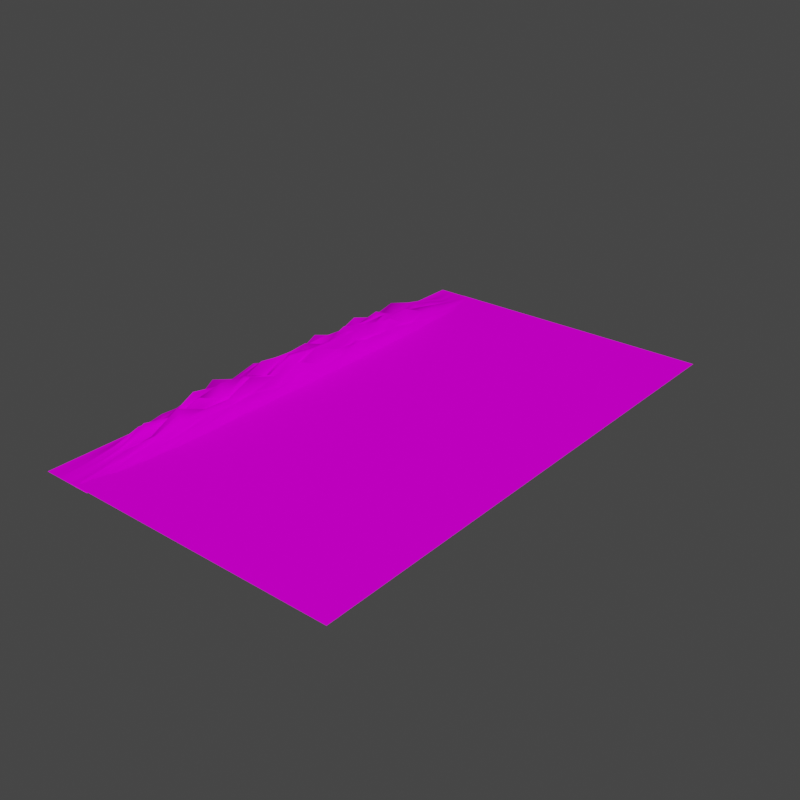 # Source: Terrain_Background.blend  (saved by Blender 2.93.21; exported with 4.5.12 LTS)
import bpy
from mathutils import Matrix  # noqa: F401  (used for matrix-valued properties, if any)

bpy.ops.wm.read_factory_settings(use_empty=True)
scene = bpy.context.scene
scene.name = 'Scene'

# ---- collections
col_collection = bpy.data.collections.new('Collection'); scene.collection.children.link(col_collection)

# ---- images (referenced by path relative to the original .blend; pixels are not part of the script)
import os
ASSET_DIR = os.environ.get("B2B_ASSET_DIR", "")  # directory of the original .blend (textures are referenced by path, not embedded)
HERE = os.path.dirname(os.path.abspath(__file__))  # packed textures are extracted next to this script under _unpacked/

def load_image(name, relpath, width, height, colorspace="sRGB"):
    """Load a texture the original file referenced (path relative to the .blend, or extracted next to this script)."""
    p = next((c for c in (os.path.join(HERE, relpath), os.path.join(ASSET_DIR, relpath)) if relpath and os.path.exists(c)), "")
    if p:
        img = bpy.data.images.load(p, check_existing=True)
        img.name = name
    else:  # same state as the original file: an image datablock whose file is absent (Cycles renders it pink)
        img = bpy.data.images.new(name, width, height)
        img.source = "FILE"
        img.filepath = "//" + (relpath or name)
    img.colorspace_settings.name = colorspace
    return img
img_landscape_png = load_image('Landscape.png', 'UV/Textures/Landscape.png', 1024, 1024, 'sRGB')

# ---- materials (node trees are filled in below, after node groups)
mat_texture = bpy.data.materials.new('Texture')
mat_texture.use_transparent_shadow = False

# ---- material node trees
mat_texture.use_nodes = True; mat_texture.node_tree.nodes.clear()
_N = mat_texture.node_tree.nodes; _L = mat_texture.node_tree.links
n0 = _N.new('ShaderNodeBsdfPrincipled'); n0.name = 'Principled BSDF'; n0.location = (10, 300)
n0.distribution = 'GGX'
n0.subsurface_method = 'BURLEY'
n0.inputs[2].default_value = 1.0
n0.inputs[3].default_value = 1.45
n0.inputs[13].default_value = 0.0
n0.inputs[27].default_value = (0.0, 0.0, 0.0, 1.0)
n0.inputs[28].default_value = 1.0
n1 = _N.new('ShaderNodeOutputMaterial'); n1.name = 'Material Output'; n1.location = (300, 300)
n2 = _N.new('ShaderNodeTexImage'); n2.name = 'Image Texture'; n2.location = (-326, 247)
n2.image = img_landscape_png
_L.new(n0.outputs[0], n1.inputs[0])
_L.new(n2.outputs[0], n0.inputs[0])
n1.is_active_output = True

# ---- world
world_world = bpy.data.worlds.new('World'); scene.world = world_world
world_world.use_nodes = True; world_world.node_tree.nodes.clear()
_N = world_world.node_tree.nodes; _L = world_world.node_tree.links
n0 = _N.new('ShaderNodeOutputWorld'); n0.name = 'World Output'; n0.location = (300, 300)
n1 = _N.new('ShaderNodeBackground'); n1.name = 'Background'; n1.location = (10, 300)
n1.inputs[0].default_value = (0.05088, 0.05088, 0.05088, 1.0)
_L.new(n1.outputs[0], n0.inputs[0])
n0.is_active_output = True
world_world.color = (0.05088, 0.05088, 0.05088)
world_world.use_sun_shadow = False
world_world.sun_shadow_jitter_overblur = 0.0

# ---- meshes
me_terrain = bpy.data.meshes.new('Terrain')
me_terrain.from_pydata([(0.1591, -9.977, -0.2675), (10.84, -9.977, -0.2675), (0.1591, 9.977, -0.2675), (10.84, 9.977, -0.2675), (-1.0, -10.0, -0.2878), (-1.0, -8.947, -0.2878), (-1.0, -7.895, -0.2878), (-1.0, -6.842, -0.2878), (-1.0, -5.789, -0.2878), (-1.0, -4.737, -0.2878), (-1.0, -3.684, -0.2878), (-1.0, -2.632, -0.2878), (-1.0, -1.579, -0.2878), (-1.0, -0.5263, -0.2878), (-1.0, 0.5263, -0.2878), (-1.0, 1.579, -0.2878), (-1.0, 2.632, -0.2878), (-1.0, 3.684, -0.2878), (-1.0, 4.737, -0.2878), (-1.0, 5.789, -0.2878), (-1.0, 6.842, -0.2878), (-1.0, 7.895, -0.2878), (-1.0, 8.947, -0.2878), (-1.0, 10.0, -0.2878), (-0.8947, -10.0, -0.2878), (-0.8947, -8.947, -0.2878), (-0.8947, -7.895, -0.2878), (-0.8947, -6.842, -0.2771), (-0.8947, -5.789, -0.2492), (-0.8947, -4.737, -0.2132), (-0.8947, -3.684, -0.2608), (-0.8947, -2.632, -0.2364), (-0.8947, -1.579, -0.2062), (-0.8947, -0.5263, -0.2001), (-0.8947, 0.5263, -0.202), (-0.8947, 1.579, -0.2542), (-0.8947, 2.632, -0.2342), (-0.8947, 3.684, -0.2554), (-0.8947, 4.737, -0.2227), (-0.8947, 5.789, -0.2454), (-0.8947, 6.842, -0.2828), (-0.8947, 7.895, -0.2878), (-0.8947, 8.947, -0.2878), (-0.8947, 10.0, -0.2878), (-0.7895, -10.0, -0.2878), (-0.7895, -8.947, -0.2878), (-0.7895, -7.895, -0.2665), (-0.7895, -6.842, -0.2032), (-0.7895, -5.789, -0.04269), (-0.7895, -4.737, -0.1236), (-0.7895, -3.684, -0.1461), (-0.7895, -2.632, 0.007446), (-0.7895, -1.579, -0.09374), (-0.7895, -0.5263, -0.06374), (-0.7895, 0.5263, -0.02425), (-0.7895, 1.579, -0.07659), (-0.7895, 2.632, -0.08808), (-0.7895, 3.684, -0.1876), (-0.7895, 4.737, -0.137), (-0.7895, 5.789, -0.1625), (-0.7895, 6.842, -0.1892), (-0.7895, 7.895, -0.275), (-0.7895, 8.947, -0.2878), (-0.7895, 10.0, -0.2878), (-0.6842, -10.0, -0.2878), (-0.6842, -8.947, -0.2846), (-0.6842, -7.895, -0.2001), (-0.6842, -6.842, -0.1711), (-0.6842, -5.789, -0.07055), (-0.6842, -4.737, 0.04809), (-0.6842, -3.684, -0.029), (-0.6842, -2.632, 0.1594), (-0.6842, -1.579, 0.1895), (-0.6842, -0.5263, 0.06994), (-0.6842, 0.5263, 0.06951), (-0.6842, 1.579, 0.1384), (-0.6842, 2.632, -0.07601), (-0.6842, 3.684, 0.2111), (-0.6842, 4.737, 0.008339), (-0.6842, 5.789, -0.02102), (-0.6842, 6.842, -0.06255), (-0.6842, 7.895, -0.2295), (-0.6842, 8.947, -0.2807), (-0.6842, 10.0, -0.2878), (-0.5789, -10.0, -0.2878), (-0.5789, -8.947, -0.2661), (-0.5789, -7.895, -0.1592), (-0.5789, -6.842, -0.02147), (-0.5789, -5.789, 0.1616), (-0.5789, -4.737, 0.06391), (-0.5789, -3.684, 0.06464), (-0.5789, -2.632, 0.2713), (-0.5789, -1.579, 0.5055), (-0.5789, -0.5263, 0.1868), (-0.5789, 0.5263, 0.0565), (-0.5789, 1.579, 0.5416), (-0.5789, 2.632, 0.1724), (-0.5789, 3.684, 0.2403), (-0.5789, 4.737, 0.06083), (-0.5789, 5.789, 0.2434), (-0.5789, 6.842, -0.05513), (-0.5789, 7.895, -0.1155), (-0.5789, 8.947, -0.2657), (-0.5789, 10.0, -0.2878), (-0.4737, -10.0, -0.2878), (-0.4737, -8.947, -0.2522), (-0.4737, -7.895, -0.1444), (-0.4737, -6.842, 0.1598), (-0.4737, -5.789, 0.05843), (-0.4737, -4.737, 0.04043), (-0.4737, -3.684, 0.4824), (-0.4737, -2.632, 0.2406), (-0.4737, -1.579, 0.4552), (-0.4737, -0.5263, 0.2879), (-0.4737, 0.5263, 0.3398), (-0.4737, 1.579, 0.1868), (-0.4737, 2.632, 0.21), (-0.4737, 3.684, 0.5928), (-0.4737, 4.737, 0.2613), (-0.4737, 5.789, -0.02649), (-0.4737, 6.842, 0.08416), (-0.4737, 7.895, -0.06016), (-0.4737, 8.947, -0.2482), (-0.4737, 10.0, -0.2878), (-0.3684, -10.0, -0.2878), (-0.3684, -8.947, -0.2173), (-0.3684, -7.895, -0.07655), (-0.3684, -6.842, 0.0699), (-0.3684, -5.789, 0.1588), (-0.3684, -4.737, 0.008887), (-0.3684, -3.684, 0.7122), (-0.3684, -2.632, 0.3425), (-0.3684, -1.579, 0.1025), (-0.3684, -0.5263, 0.4745), (-0.3684, 0.5263, 0.4232), (-0.3684, 1.579, 0.4035), (-0.3684, 2.632, 0.2149), (-0.3684, 3.684, 0.03073), (-0.3684, 4.737, 0.01409), (-0.3684, 5.789, 0.5751), (-0.3684, 6.842, 0.2659), (-0.3684, 7.895, 0.04173), (-0.3684, 8.947, -0.2597), (-0.3684, 10.0, -0.2878), (-0.2632, -10.0, -0.2878), (-0.2632, -8.947, -0.226), (-0.2632, -7.895, -0.1542), (-0.2632, -6.842, -0.05625), (-0.2632, -5.789, 0.06904), (-0.2632, -4.737, 0.4856), (-0.2632, -3.684, 0.4744), (-0.2632, -2.632, 0.1278), (-0.2632, -1.579, 0.6129), (-0.2632, -0.5263, 0.3019), (-0.2632, 0.5263, 0.2552), (-0.2632, 1.579, 0.5188), (-0.2632, 2.632, 0.4561), (-0.2632, 3.684, 0.3836), (-0.2632, 4.737, 0.5709), (-0.2632, 5.789, 0.1078), (-0.2632, 6.842, -0.1147), (-0.2632, 7.895, -0.1008), (-0.2632, 8.947, -0.2424), (-0.2632, 10.0, -0.2878), (-0.1579, -10.0, -0.2878), (-0.1579, -8.947, -0.2122), (-0.1579, -7.895, -0.07043), (-0.1579, -6.842, 0.3918), (-0.1579, -5.789, 0.1806), (-0.1579, -4.737, 0.7122), (-0.1579, -3.684, 0.4404), (-0.1579, -2.632, 0.2997), (-0.1579, -1.579, 0.7122), (-0.1579, -0.5263, 0.1093), (-0.1579, 0.5263, 0.4457), (-0.1579, 1.579, 0.04599), (-0.1579, 2.632, 0.458), (-0.1579, 3.684, 0.457), (-0.1579, 4.737, 0.4114), (-0.1579, 5.789, 0.1348), (-0.1579, 6.842, 0.1305), (-0.1579, 7.895, -0.1005), (-0.1579, 8.947, -0.236), (-0.1579, 10.0, -0.2878), (-0.05263, -10.0, -0.2878), (-0.05263, -8.947, -0.2283), (-0.05263, -7.895, -0.09426), (-0.05263, -6.842, 0.1881), (-0.05263, -5.789, 0.04709), (-0.05263, -4.737, 0.2883), (-0.05263, -3.684, 0.3559), (-0.05263, -2.632, 0.2941), (-0.05263, -1.579, 0.2137), (-0.05263, -0.5263, 0.6164), (-0.05263, 0.5263, 0.7122), (-0.05263, 1.579, 0.3155), (-0.05263, 2.632, 0.683), (-0.05263, 3.684, 0.1067), (-0.05263, 4.737, 0.1176), (-0.05263, 5.789, 0.2417), (-0.05263, 6.842, 0.3214), (-0.05263, 7.895, 0.06449), (-0.05263, 8.947, -0.2615), (-0.05263, 10.0, -0.2878), (0.05263, -10.0, -0.2878), (0.05263, -8.947, -0.2267), (0.05263, -7.895, -0.09237), (0.05263, -6.842, -0.06602), (0.05263, -5.789, 0.06929), (0.05263, -4.737, 0.5366), (0.05263, -3.684, 0.7122), (0.05263, -2.632, 0.6013), (0.05263, -1.579, 0.2019), (0.05263, -0.5263, -0.07668), (0.05263, 0.5263, 0.502), (0.05263, 1.579, 0.3618), (0.05263, 2.632, 0.2635), (0.05263, 3.684, 0.4876), (0.05263, 4.737, 0.4863), (0.05263, 5.789, 0.2448), (0.05263, 6.842, 0.07383), (0.05263, 7.895, -0.06741), (0.05263, 8.947, -0.1942), (0.05263, 10.0, -0.2878), (0.1579, -10.0, -0.2878), (0.1579, -8.947, -0.2432), (0.1579, -7.895, -0.08855), (0.1579, -6.842, 0.01831), (0.1579, -5.789, 0.2865), (0.1579, -4.737, 0.6022), (0.1579, -3.684, 0.1234), (0.1579, -2.632, 0.5359), (0.1579, -1.579, 0.2174), (0.1579, -0.5263, 0.7122), (0.1579, 0.5263, 0.569), (0.1579, 1.579, 0.5084), (0.1579, 2.632, 0.566), (0.1579, 3.684, 0.1109), (0.1579, 4.737, 0.5102), (0.1579, 5.789, 0.3829), (0.1579, 6.842, -0.03633), (0.1579, 7.895, -0.1205), (0.1579, 8.947, -0.2202), (0.1579, 10.0, -0.2878), (0.2632, -10.0, -0.2878), (0.2632, -8.947, -0.2372), (0.2632, -7.895, 0.03574), (0.2632, -6.842, -0.1289), (0.2632, -5.789, 0.6465), (0.2632, -4.737, -0.003181), (0.2632, -3.684, 0.05655), (0.2632, -2.632, -0.05513), (0.2632, -1.579, 0.312), (0.2632, -0.5263, 0.6575), (0.2632, 0.5263, 0.5315), (0.2632, 1.579, 0.5198), (0.2632, 2.632, -0.0752), (0.2632, 3.684, 0.2601), (0.2632, 4.737, 0.4213), (0.2632, 5.789, 0.2122), (0.2632, 6.842, 0.228), (0.2632, 7.895, 0.01897), (0.2632, 8.947, -0.2162), (0.2632, 10.0, -0.2878), (0.3684, -10.0, -0.2878), (0.3684, -8.947, -0.178), (0.3684, -7.895, -0.126), (0.3684, -6.842, 0.1068), (0.3684, -5.789, 0.4628), (0.3684, -4.737, 0.2467), (0.3684, -3.684, 0.194), (0.3684, -2.632, 0.6337), (0.3684, -1.579, -0.0171), (0.3684, -0.5263, 0.26), (0.3684, 0.5263, 0.476), (0.3684, 1.579, 0.1487), (0.3684, 2.632, 0.5634), (0.3684, 3.684, 0.5846), (0.3684, 4.737, 0.1691), (0.3684, 5.789, 0.5205), (0.3684, 6.842, 0.07267), (0.3684, 7.895, -0.061), (0.3684, 8.947, -0.1838), (0.3684, 10.0, -0.2878), (0.4737, -10.0, -0.2878), (0.4737, -8.947, -0.2549), (0.4737, -7.895, -0.1436), (0.4737, -6.842, 0.04541), (0.4737, -5.789, 0.277), (0.4737, -4.737, 0.1927), (0.4737, -3.684, 0.201), (0.4737, -2.632, 0.1174), (0.4737, -1.579, 0.3207), (0.4737, -0.5263, 0.09933), (0.4737, 0.5263, 0.6687), (0.4737, 1.579, -0.0733), (0.4737, 2.632, 0.3189), (0.4737, 3.684, 0.008877), (0.4737, 4.737, 0.4559), (0.4737, 5.789, -0.1036), (0.4737, 6.842, 0.07564), (0.4737, 7.895, -0.05836), (0.4737, 8.947, -0.2273), (0.4737, 10.0, -0.2878), (0.5789, -10.0, -0.2878), (0.5789, -8.947, -0.2647), (0.5789, -7.895, -0.08313), (0.5789, -6.842, -0.1193), (0.5789, -5.789, -0.05601), (0.5789, -4.737, 0.1062), (0.5789, -3.684, 0.04551), (0.5789, -2.632, 0.1277), (0.5789, -1.579, -0.02831), (0.5789, -0.5263, 0.5054), (0.5789, 0.5263, 0.09922), (0.5789, 1.579, 0.2847), (0.5789, 2.632, 0.2313), (0.5789, 3.684, 0.07853), (0.5789, 4.737, 0.1257), (0.5789, 5.789, -0.1304), (0.5789, 6.842, 0.08756), (0.5789, 7.895, -0.2057), (0.5789, 8.947, -0.263), (0.5789, 10.0, -0.2878), (0.6842, -10.0, -0.2878), (0.6842, -8.947, -0.2806), (0.6842, -7.895, -0.2091), (0.6842, -6.842, -0.1124), (0.6842, -5.789, -0.02247), (0.6842, -4.737, -0.06558), (0.6842, -3.684, 0.1168), (0.6842, -2.632, 0.111), (0.6842, -1.579, -0.06988), (0.6842, -0.5263, 0.1084), (0.6842, 0.5263, 0.01323), (0.6842, 1.579, 0.04801), (0.6842, 2.632, 0.2346), (0.6842, 3.684, 0.1947), (0.6842, 4.737, -0.0331), (0.6842, 5.789, -0.007497), (0.6842, 6.842, -0.174), (0.6842, 7.895, -0.1946), (0.6842, 8.947, -0.2841), (0.6842, 10.0, -0.2878), (0.7895, -10.0, -0.2878), (0.7895, -8.947, -0.2878), (0.7895, -7.895, -0.2658), (0.7895, -6.842, -0.2118), (0.7895, -5.789, -0.09613), (0.7895, -4.737, -0.05293), (0.7895, -3.684, -0.1415), (0.7895, -2.632, -0.0948), (0.7895, -1.579, -0.04237), (0.7895, -0.5263, -0.03814), (0.7895, 0.5263, -0.0588), (0.7895, 1.579, 0.009074), (0.7895, 2.632, -0.1065), (0.7895, 3.684, -0.1053), (0.7895, 4.737, -0.1811), (0.7895, 5.789, -0.05893), (0.7895, 6.842, -0.2391), (0.7895, 7.895, -0.2365), (0.7895, 8.947, -0.2878), (0.7895, 10.0, -0.2878), (0.8947, -10.0, -0.2878), (0.8947, -8.947, -0.2878), (0.8947, -7.895, -0.2878), (0.8947, -6.842, -0.2706), (0.8947, -5.789, -0.2399), (0.8947, -4.737, -0.2023), (0.8947, -3.684, -0.2623), (0.8947, -2.632, -0.2106), (0.8947, -1.579, -0.2456), (0.8947, -0.5263, -0.2363), (0.8947, 0.5263, -0.2511), (0.8947, 1.579, -0.2134), (0.8947, 2.632, -0.2197), (0.8947, 3.684, -0.2118), (0.8947, 4.737, -0.2492), (0.8947, 5.789, -0.2589), (0.8947, 6.842, -0.2811), (0.8947, 7.895, -0.2878), (0.8947, 8.947, -0.2878), (0.8947, 10.0, -0.2878), (1.0, -10.0, -0.2878), (1.0, -8.947, -0.2878), (1.0, -7.895, -0.2878), (1.0, -6.842, -0.2878), (1.0, -5.789, -0.2878), (1.0, -4.737, -0.2878), (1.0, -3.684, -0.2878), (1.0, -2.632, -0.2878), (1.0, -1.579, -0.2878), (1.0, -0.5263, -0.2878), (1.0, 0.5263, -0.2878), (1.0, 1.579, -0.2878), (1.0, 2.632, -0.2878), (1.0, 3.684, -0.2878), (1.0, 4.737, -0.2878), (1.0, 5.789, -0.2878), (1.0, 6.842, -0.2878), (1.0, 7.895, -0.2878), (1.0, 8.947, -0.2878), (1.0, 10.0, -0.2878)], [], [(0, 1, 3, 2), (24, 25, 5, 4), (25, 26, 6, 5), (26, 27, 7, 6), (27, 28, 8, 7), (28, 29, 9, 8), (29, 30, 10, 9), (30, 31, 11, 10), (31, 32, 12, 11), (32, 33, 13, 12), (33, 34, 14, 13), (34, 35, 15, 14), (35, 36, 16, 15), (36, 37, 17, 16), (37, 38, 18, 17), (38, 39, 19, 18), (39, 40, 20, 19), (40, 41, 21, 20), (41, 42, 22, 21), (42, 43, 23, 22), (44, 45, 25, 24), (45, 46, 26, 25), (46, 47, 27, 26), (47, 48, 28, 27), (48, 49, 29, 28), (49, 50, 30, 29), (50, 51, 31, 30), (51, 52, 32, 31), (52, 53, 33, 32), (53, 54, 34, 33), (54, 55, 35, 34), (55, 56, 36, 35), (56, 57, 37, 36), (57, 58, 38, 37), (58, 59, 39, 38), (59, 60, 40, 39), (60, 61, 41, 40), (61, 62, 42, 41), (62, 63, 43, 42), (64, 65, 45, 44), (65, 66, 46, 45), (66, 67, 47, 46), (67, 68, 48, 47), (68, 69, 49, 48), (69, 70, 50, 49), (70, 71, 51, 50), (71, 72, 52, 51), (72, 73, 53, 52), (73, 74, 54, 53), (74, 75, 55, 54), (75, 76, 56, 55), (76, 77, 57, 56), (77, 78, 58, 57), (78, 79, 59, 58), (79, 80, 60, 59), (80, 81, 61, 60), (81, 82, 62, 61), (82, 83, 63, 62), (84, 85, 65, 64), (85, 86, 66, 65), (86, 87, 67, 66), (87, 88, 68, 67), (88, 89, 69, 68), (89, 90, 70, 69), (90, 91, 71, 70), (91, 92, 72, 71), (92, 93, 73, 72), (93, 94, 74, 73), (94, 95, 75, 74), (95, 96, 76, 75), (96, 97, 77, 76), (97, 98, 78, 77), (98, 99, 79, 78), (99, 100, 80, 79), (100, 101, 81, 80), (101, 102, 82, 81), (102, 103, 83, 82), (104, 105, 85, 84), (105, 106, 86, 85), (106, 107, 87, 86), (107, 108, 88, 87), (108, 109, 89, 88), (109, 110, 90, 89), (110, 111, 91, 90), (111, 112, 92, 91), (112, 113, 93, 92), (113, 114, 94, 93), (114, 115, 95, 94), (115, 116, 96, 95), (116, 117, 97, 96), (117, 118, 98, 97), (118, 119, 99, 98), (119, 120, 100, 99), (120, 121, 101, 100), (121, 122, 102, 101), (122, 123, 103, 102), (124, 125, 105, 104), (125, 126, 106, 105), (126, 127, 107, 106), (127, 128, 108, 107), (128, 129, 109, 108), (129, 130, 110, 109), (130, 131, 111, 110), (131, 132, 112, 111), (132, 133, 113, 112), (133, 134, 114, 113), (134, 135, 115, 114), (135, 136, 116, 115), (136, 137, 117, 116), (137, 138, 118, 117), (138, 139, 119, 118), (139, 140, 120, 119), (140, 141, 121, 120), (141, 142, 122, 121), (142, 143, 123, 122), (144, 145, 125, 124), (145, 146, 126, 125), (146, 147, 127, 126), (147, 148, 128, 127), (148, 149, 129, 128), (149, 150, 130, 129), (150, 151, 131, 130), (151, 152, 132, 131), (152, 153, 133, 132), (153, 154, 134, 133), (154, 155, 135, 134), (155, 156, 136, 135), (156, 157, 137, 136), (157, 158, 138, 137), (158, 159, 139, 138), (159, 160, 140, 139), (160, 161, 141, 140), (161, 162, 142, 141), (162, 163, 143, 142), (164, 165, 145, 144), (165, 166, 146, 145), (166, 167, 147, 146), (167, 168, 148, 147), (168, 169, 149, 148), (169, 170, 150, 149), (170, 171, 151, 150), (171, 172, 152, 151), (172, 173, 153, 152), (173, 174, 154, 153), (174, 175, 155, 154), (175, 176, 156, 155), (176, 177, 157, 156), (177, 178, 158, 157), (178, 179, 159, 158), (179, 180, 160, 159), (180, 181, 161, 160), (181, 182, 162, 161), (182, 183, 163, 162), (184, 185, 165, 164), (185, 186, 166, 165), (186, 187, 167, 166), (187, 188, 168, 167), (188, 189, 169, 168), (189, 190, 170, 169), (190, 191, 171, 170), (191, 192, 172, 171), (192, 193, 173, 172), (193, 194, 174, 173), (194, 195, 175, 174), (195, 196, 176, 175), (196, 197, 177, 176), (197, 198, 178, 177), (198, 199, 179, 178), (199, 200, 180, 179), (200, 201, 181, 180), (201, 202, 182, 181), (202, 203, 183, 182), (204, 205, 185, 184), (205, 206, 186, 185), (206, 207, 187, 186), (207, 208, 188, 187), (208, 209, 189, 188), (209, 210, 190, 189), (210, 211, 191, 190), (211, 212, 192, 191), (212, 213, 193, 192), (213, 214, 194, 193), (214, 215, 195, 194), (215, 216, 196, 195), (216, 217, 197, 196), (217, 218, 198, 197), (218, 219, 199, 198), (219, 220, 200, 199), (220, 221, 201, 200), (221, 222, 202, 201), (222, 223, 203, 202), (224, 225, 205, 204), (225, 226, 206, 205), (226, 227, 207, 206), (227, 228, 208, 207), (228, 229, 209, 208), (229, 230, 210, 209), (230, 231, 211, 210), (231, 232, 212, 211), (232, 233, 213, 212), (233, 234, 214, 213), (234, 235, 215, 214), (235, 236, 216, 215), (236, 237, 217, 216), (237, 238, 218, 217), (238, 239, 219, 218), (239, 240, 220, 219), (240, 241, 221, 220), (241, 242, 222, 221), (242, 243, 223, 222), (244, 245, 225, 224), (245, 246, 226, 225), (246, 247, 227, 226), (247, 248, 228, 227), (248, 249, 229, 228), (249, 250, 230, 229), (250, 251, 231, 230), (251, 252, 232, 231), (252, 253, 233, 232), (253, 254, 234, 233), (254, 255, 235, 234), (255, 256, 236, 235), (256, 257, 237, 236), (257, 258, 238, 237), (258, 259, 239, 238), (259, 260, 240, 239), (260, 261, 241, 240), (261, 262, 242, 241), (262, 263, 243, 242), (264, 265, 245, 244), (265, 266, 246, 245), (266, 267, 247, 246), (267, 268, 248, 247), (268, 269, 249, 248), (269, 270, 250, 249), (270, 271, 251, 250), (271, 272, 252, 251), (272, 273, 253, 252), (273, 274, 254, 253), (274, 275, 255, 254), (275, 276, 256, 255), (276, 277, 257, 256), (277, 278, 258, 257), (278, 279, 259, 258), (279, 280, 260, 259), (280, 281, 261, 260), (281, 282, 262, 261), (282, 283, 263, 262), (284, 285, 265, 264), (285, 286, 266, 265), (286, 287, 267, 266), (287, 288, 268, 267), (288, 289, 269, 268), (289, 290, 270, 269), (290, 291, 271, 270), (291, 292, 272, 271), (292, 293, 273, 272), (293, 294, 274, 273), (294, 295, 275, 274), (295, 296, 276, 275), (296, 297, 277, 276), (297, 298, 278, 277), (298, 299, 279, 278), (299, 300, 280, 279), (300, 301, 281, 280), (301, 302, 282, 281), (302, 303, 283, 282), (304, 305, 285, 284), (305, 306, 286, 285), (306, 307, 287, 286), (307, 308, 288, 287), (308, 309, 289, 288), (309, 310, 290, 289), (310, 311, 291, 290), (311, 312, 292, 291), (312, 313, 293, 292), (313, 314, 294, 293), (314, 315, 295, 294), (315, 316, 296, 295), (316, 317, 297, 296), (317, 318, 298, 297), (318, 319, 299, 298), (319, 320, 300, 299), (320, 321, 301, 300), (321, 322, 302, 301), (322, 323, 303, 302), (324, 325, 305, 304), (325, 326, 306, 305), (326, 327, 307, 306), (327, 328, 308, 307), (328, 329, 309, 308), (329, 330, 310, 309), (330, 331, 311, 310), (331, 332, 312, 311), (332, 333, 313, 312), (333, 334, 314, 313), (334, 335, 315, 314), (335, 336, 316, 315), (336, 337, 317, 316), (337, 338, 318, 317), (338, 339, 319, 318), (339, 340, 320, 319), (340, 341, 321, 320), (341, 342, 322, 321), (342, 343, 323, 322), (344, 345, 325, 324), (345, 346, 326, 325), (346, 347, 327, 326), (347, 348, 328, 327), (348, 349, 329, 328), (349, 350, 330, 329), (350, 351, 331, 330), (351, 352, 332, 331), (352, 353, 333, 332), (353, 354, 334, 333), (354, 355, 335, 334), (355, 356, 336, 335), (356, 357, 337, 336), (357, 358, 338, 337), (358, 359, 339, 338), (359, 360, 340, 339), (360, 361, 341, 340), (361, 362, 342, 341), (362, 363, 343, 342), (364, 365, 345, 344), (365, 366, 346, 345), (366, 367, 347, 346), (367, 368, 348, 347), (368, 369, 349, 348), (369, 370, 350, 349), (370, 371, 351, 350), (371, 372, 352, 351), (372, 373, 353, 352), (373, 374, 354, 353), (374, 375, 355, 354), (375, 376, 356, 355), (376, 377, 357, 356), (377, 378, 358, 357), (378, 379, 359, 358), (379, 380, 360, 359), (380, 381, 361, 360), (381, 382, 362, 361), (382, 383, 363, 362), (384, 385, 365, 364), (385, 386, 366, 365), (386, 387, 367, 366), (387, 388, 368, 367), (388, 389, 369, 368), (389, 390, 370, 369), (390, 391, 371, 370), (391, 392, 372, 371), (392, 393, 373, 372), (393, 394, 374, 373), (394, 395, 375, 374), (395, 396, 376, 375), (396, 397, 377, 376), (397, 398, 378, 377), (398, 399, 379, 378), (399, 400, 380, 379), (400, 401, 381, 380), (401, 402, 382, 381), (402, 403, 383, 382)])
me_terrain.polygons.foreach_set('use_smooth', [0, 1, 1, 1, 1, 1, 1, 1, 1, 1, 1, 1, 1, 1, 1, 1, 1, 1, 1, 1, 1, 1, 1, 1, 1, 1, 1, 1, 1, 1, 1, 1, 1, 1, 1, 1, 1, 1, 1, 1, 1, 1, 1, 1, 1, 1, 1, 1, 1, 1, 1, 1, 1, 1, 1, 1, 1, 1, 1, 1, 1, 1, 1, 1, 1, 1, 1, 1, 1, 1, 1, 1, 1, 1, 1, 1, 1, 1, 1, 1, 1, 1, 1, 1, 1, 1, 1, 1, 1, 1, 1, 1, 1, 1, 1, 1, 1, 1, 1, 1, 1, 1, 1, 1, 1, 1, 1, 1, 1, 1, 1, 1, 1, 1, 1, 1, 1, 1, 1, 1, 1, 1, 1, 1, 1, 1, 1, 1, 1, 1, 1, 1, 1, 1, 1, 1, 1, 1, 1, 1, 1, 1, 1, 1, 1, 1, 1, 1, 1, 1, 1, 1, 1, 1, 1, 1, 1, 1, 1, 1, 1, 1, 1, 1, 1, 1, 1, 1, 1, 1, 1, 1, 1, 1, 1, 1, 1, 1, 1, 1, 1, 1, 1, 1, 1, 1, 1, 1, 1, 1, 1, 1, 1, 1, 1, 1, 1, 1, 1, 1, 1, 1, 1, 1, 1, 1, 1, 1, 1, 1, 1, 1, 1, 1, 1, 1, 1, 1, 1, 1, 1, 1, 1, 1, 1, 1, 1, 1, 1, 1, 1, 1, 1, 1, 1, 1, 1, 1, 1, 1, 1, 1, 1, 1, 1, 1, 1, 1, 1, 1, 1, 1, 1, 1, 1, 1, 1, 1, 1, 1, 1, 1, 1, 1, 1, 1, 1, 1, 1, 1, 1, 1, 1, 1, 1, 1, 1, 1, 1, 1, 1, 1, 1, 1, 1, 1, 1, 1, 1, 1, 1, 1, 1, 1, 1, 1, 1, 1, 1, 1, 1, 1, 1, 1, 1, 1, 1, 1, 1, 1, 1, 1, 1, 1, 1, 1, 1, 1, 1, 1, 1, 1, 1, 1, 1, 1, 1, 1, 1, 1, 1, 1, 1, 1, 1, 1, 1, 1, 1, 1, 1, 1, 1, 1, 1, 1, 1, 1, 1, 1, 1, 1, 1, 1, 1, 1, 1, 1, 1, 1, 1, 1])
_uv = me_terrain.uv_layers.new(name='UVMap')
_uv.uv.foreach_set('vector', [1.0, 1.0, 8.941e-08, 1.0, 0.0, 1.51e-07, 1.0, 0.0, 0.9852, 0.03604, 0.9344, 0.03604, 0.9344, 0.03604, 0.9852, 0.03604, 0.9344, 0.03604, 0.8836, 0.03604, 0.8836, 0.03604, 0.9344, 0.03604, 0.8836, 0.03604, 0.8328, 0.04026, 0.8328, 0.03604, 0.8836, 0.03604, 0.8328, 0.04026, 0.782, 0.05121, 0.782, 0.03604, 0.8328, 0.03604, 0.782, 0.05121, 0.7313, 0.06535, 0.7313, 0.03604, 0.782, 0.03604, 0.7313, 0.06535, 0.6805, 0.04667, 0.6805, 0.03604, 0.7313, 0.03604, 0.6805, 0.04667, 0.6297, 0.05625, 0.6297, 0.03604, 0.6805, 0.03604, 0.6297, 0.05625, 0.5789, 0.06807, 0.5789, 0.03604, 0.6297, 0.03604, 0.5789, 0.06807, 0.5281, 0.07049, 0.5281, 0.03604, 0.5789, 0.03604, 0.5281, 0.07049, 0.4774, 0.06973, 0.4774, 0.03604, 0.5281, 0.03604, 0.4774, 0.06973, 0.4266, 0.04926, 0.4266, 0.03604, 0.4774, 0.03604, 0.4266, 0.04926, 0.3758, 0.05708, 0.3758, 0.03604, 0.4266, 0.03604, 0.3758, 0.05708, 0.325, 0.04878, 0.325, 0.03604, 0.3758, 0.03604, 0.325, 0.04878, 0.2742, 0.0616, 0.2742, 0.03604, 0.325, 0.03604, 0.2742, 0.0616, 0.2235, 0.05269, 0.2235, 0.03604, 0.2742, 0.03604, 0.2235, 0.05269, 0.1727, 0.03801, 0.1727, 0.03604, 0.2235, 0.03604, 0.1727, 0.03801, 0.1219, 0.03604, 0.1219, 0.03604, 0.1727, 0.03604, 0.1219, 0.03604, 0.07113, 0.03604, 0.07113, 0.03604, 0.1219, 0.03604, 0.07113, 0.03604, 0.02035, 0.03604, 0.02035, 0.03604, 0.07113, 0.03604, 0.9852, 0.03604, 0.9344, 0.03604, 0.9344, 0.03604, 0.9852, 0.03604, 0.9344, 0.03604, 0.8836, 0.0444, 0.8836, 0.03604, 0.9344, 0.03604, 0.8836, 0.0444, 0.8328, 0.06926, 0.8328, 0.04026, 0.8836, 0.03604, 0.8328, 0.06926, 0.782, 0.1323, 0.782, 0.05121, 0.8328, 0.04026, 0.782, 0.1323, 0.7313, 0.1005, 0.7313, 0.06535, 0.782, 0.05121, 0.7313, 0.1005, 0.6805, 0.09167, 0.6805, 0.04667, 0.7313, 0.06535, 0.6805, 0.09167, 0.6297, 0.1519, 0.6297, 0.05625, 0.6805, 0.04667, 0.6297, 0.1519, 0.5789, 0.1122, 0.5789, 0.06807, 0.6297, 0.05625, 0.5789, 0.1122, 0.5281, 0.124, 0.5281, 0.07049, 0.5789, 0.06807, 0.5281, 0.124, 0.4774, 0.1395, 0.4774, 0.06973, 0.5281, 0.07049, 0.4774, 0.1395, 0.4266, 0.119, 0.4266, 0.04926, 0.4774, 0.06973, 0.4266, 0.119, 0.3758, 0.1145, 0.3758, 0.05708, 0.4266, 0.04926, 0.3758, 0.1145, 0.325, 0.07537, 0.325, 0.04878, 0.3758, 0.05708, 0.325, 0.07537, 0.2742, 0.09525, 0.2742, 0.0616, 0.325, 0.04878, 0.2742, 0.09525, 0.2235, 0.08523, 0.2235, 0.05269, 0.2742, 0.0616, 0.2235, 0.08523, 0.1727, 0.07477, 0.1727, 0.03801, 0.2235, 0.05269, 0.1727, 0.07477, 0.1219, 0.0411, 0.1219, 0.03604, 0.1727, 0.03801, 0.1219, 0.0411, 0.07113, 0.03604, 0.07113, 0.03604, 0.1219, 0.03604, 0.07113, 0.03604, 0.02035, 0.03604, 0.02035, 0.03604, 0.07113, 0.03604, 0.9852, 0.03604, 0.9344, 0.03732, 0.9344, 0.03604, 0.9852, 0.03604, 0.9344, 0.03732, 0.8836, 0.07048, 0.8836, 0.0444, 0.9344, 0.03604, 0.8836, 0.07048, 0.8328, 0.08188, 0.8328, 0.06926, 0.8836, 0.0444, 0.8328, 0.08188, 0.782, 0.1213, 0.782, 0.1323, 0.8328, 0.06926, 0.782, 0.1213, 0.7313, 0.1679, 0.7313, 0.1005, 0.782, 0.1323, 0.7313, 0.1679, 0.6805, 0.1376, 0.6805, 0.09167, 0.7313, 0.1005, 0.6805, 0.1376, 0.6297, 0.2116, 0.6297, 0.1519, 0.6805, 0.09167, 0.6297, 0.2116, 0.5789, 0.2234, 0.5789, 0.1122, 0.6297, 0.1519, 0.5789, 0.2234, 0.5281, 0.1765, 0.5281, 0.124, 0.5789, 0.1122, 0.5281, 0.1765, 0.4774, 0.1763, 0.4774, 0.1395, 0.5281, 0.124, 0.4774, 0.1763, 0.4266, 0.2034, 0.4266, 0.119, 0.4774, 0.1395, 0.4266, 0.2034, 0.3758, 0.1192, 0.3758, 0.1145, 0.4266, 0.119, 0.3758, 0.1192, 0.325, 0.2319, 0.325, 0.07537, 0.3758, 0.1145, 0.325, 0.2319, 0.2742, 0.1523, 0.2742, 0.09525, 0.325, 0.07537, 0.2742, 0.1523, 0.2235, 0.1408, 0.2235, 0.08523, 0.2742, 0.09525, 0.2235, 0.1408, 0.1727, 0.1245, 0.1727, 0.07477, 0.2235, 0.08523, 0.1727, 0.1245, 0.1219, 0.05894, 0.1219, 0.0411, 0.1727, 0.07477, 0.1219, 0.05894, 0.07113, 0.03883, 0.07113, 0.03604, 0.1219, 0.0411, 0.07113, 0.03883, 0.02035, 0.03604, 0.02035, 0.03604, 0.07113, 0.03604, 0.9852, 0.03604, 0.9344, 0.04457, 0.9344, 0.03732, 0.9852, 0.03604, 0.9344, 0.04457, 0.8836, 0.08653, 0.8836, 0.07048, 0.9344, 0.03732, 0.8836, 0.08653, 0.8328, 0.1406, 0.8328, 0.08188, 0.8836, 0.07048, 0.8328, 0.1406, 0.782, 0.2124, 0.782, 0.1213, 0.8328, 0.08188, 0.782, 0.2124, 0.7313, 0.1741, 0.7313, 0.1679, 0.782, 0.1213, 0.7313, 0.1741, 0.6805, 0.1744, 0.6805, 0.1376, 0.7313, 0.1679, 0.6805, 0.1744, 0.6297, 0.2555, 0.6297, 0.2116, 0.6805, 0.1376, 0.6297, 0.2555, 0.5789, 0.3474, 0.5789, 0.2234, 0.6297, 0.2116, 0.5789, 0.3474, 0.5281, 0.2223, 0.5281, 0.1765, 0.5789, 0.2234, 0.5281, 0.2223, 0.4774, 0.1712, 0.4774, 0.1763, 0.5281, 0.1765, 0.4774, 0.1712, 0.4266, 0.3616, 0.4266, 0.2034, 0.4774, 0.1763, 0.4266, 0.3616, 0.3758, 0.2167, 0.3758, 0.1192, 0.4266, 0.2034, 0.3758, 0.2167, 0.325, 0.2433, 0.325, 0.2319, 0.3758, 0.1192, 0.325, 0.2433, 0.2742, 0.1729, 0.2742, 0.1523, 0.325, 0.2319, 0.2742, 0.1729, 0.2235, 0.2446, 0.2235, 0.1408, 0.2742, 0.1523, 0.2235, 0.2446, 0.1727, 0.1274, 0.1727, 0.1245, 0.2235, 0.1408, 0.1727, 0.1274, 0.1219, 0.1037, 0.1219, 0.05894, 0.1727, 0.1245, 0.1219, 0.1037, 0.07113, 0.04472, 0.07113, 0.03883, 0.1219, 0.05894, 0.07113, 0.04472, 0.02035, 0.03604, 0.02035, 0.03604, 0.07113, 0.03883, 0.9852, 0.03604, 0.9344, 0.05001, 0.9344, 0.04457, 0.9852, 0.03604, 0.9344, 0.05001, 0.8836, 0.09236, 0.8836, 0.08653, 0.9344, 0.04457, 0.8836, 0.09236, 0.8328, 0.2118, 0.8328, 0.1406, 0.8836, 0.08653, 0.8328, 0.2118, 0.782, 0.172, 0.782, 0.2124, 0.8328, 0.1406, 0.782, 0.172, 0.7313, 0.1649, 0.7313, 0.1741, 0.782, 0.2124, 0.7313, 0.1649, 0.6805, 0.3384, 0.6805, 0.1744, 0.7313, 0.1741, 0.6805, 0.3384, 0.6297, 0.2435, 0.6297, 0.2555, 0.6805, 0.1744, 0.6297, 0.2435, 0.5789, 0.3277, 0.5789, 0.3474, 0.6297, 0.2555, 0.5789, 0.3277, 0.5281, 0.262, 0.5281, 0.2223, 0.5789, 0.3474, 0.5281, 0.262, 0.4774, 0.2824, 0.4774, 0.1712, 0.5281, 0.2223, 0.4774, 0.2824, 0.4266, 0.2224, 0.4266, 0.3616, 0.4774, 0.1712, 0.4266, 0.2224, 0.3758, 0.2314, 0.3758, 0.2167, 0.4266, 0.3616, 0.3758, 0.2314, 0.325, 0.3817, 0.325, 0.2433, 0.3758, 0.2167, 0.325, 0.3817, 0.2742, 0.2516, 0.2742, 0.1729, 0.325, 0.2433, 0.2742, 0.2516, 0.2235, 0.1386, 0.2235, 0.2446, 0.2742, 0.1729, 0.2235, 0.1386, 0.1727, 0.1821, 0.1727, 0.1274, 0.2235, 0.2446, 0.1727, 0.1821, 0.1219, 0.1254, 0.1219, 0.1037, 0.1727, 0.1274, 0.1219, 0.1254, 0.07113, 0.05161, 0.07113, 0.04472, 0.1219, 0.1037, 0.07113, 0.05161, 0.02035, 0.03604, 0.02035, 0.03604, 0.07113, 0.04472, 0.9852, 0.03604, 0.9344, 0.06374, 0.9344, 0.05001, 0.9852, 0.03604, 0.9344, 0.06374, 0.8836, 0.119, 0.8836, 0.09236, 0.9344, 0.05001, 0.8836, 0.119, 0.8328, 0.1765, 0.8328, 0.2118, 0.8836, 0.09236, 0.8328, 0.1765, 0.782, 0.2114, 0.782, 0.172, 0.8328, 0.2118, 0.782, 0.2114, 0.7313, 0.1525, 0.7313, 0.1649, 0.782, 0.172, 0.7313, 0.1525, 0.6805, 0.4286, 0.6805, 0.3384, 0.7313, 0.1649, 0.6805, 0.4286, 0.6297, 0.2835, 0.6297, 0.2435, 0.6805, 0.3384, 0.6297, 0.2835, 0.5789, 0.1893, 0.5789, 0.3277, 0.6297, 0.2435, 0.5789, 0.1893, 0.5281, 0.3353, 0.5281, 0.262, 0.5789, 0.3277, 0.5281, 0.3353, 0.4774, 0.3151, 0.4774, 0.2824, 0.5281, 0.262, 0.4774, 0.3151, 0.4266, 0.3074, 0.4266, 0.2224, 0.4774, 0.2824, 0.4266, 0.3074, 0.3758, 0.2334, 0.3758, 0.2314, 0.4266, 0.2224, 0.3758, 0.2334, 0.325, 0.1611, 0.325, 0.3817, 0.3758, 0.2314, 0.325, 0.1611, 0.2742, 0.1546, 0.2742, 0.2516, 0.325, 0.3817, 0.2742, 0.1546, 0.2235, 0.3748, 0.2235, 0.1386, 0.2742, 0.2516, 0.2235, 0.3748, 0.1727, 0.2534, 0.1727, 0.1821, 0.2235, 0.1386, 0.1727, 0.2534, 0.1219, 0.1654, 0.1219, 0.1254, 0.1727, 0.1821, 0.1219, 0.1654, 0.07113, 0.04708, 0.07113, 0.05161, 0.1219, 0.1254, 0.07113, 0.04708, 0.02035, 0.03604, 0.02035, 0.03604, 0.07113, 0.05161, 0.9852, 0.03604, 0.9344, 0.06033, 0.9344, 0.06374, 0.9852, 0.03604, 0.9344, 0.06033, 0.8836, 0.08849, 0.8836, 0.119, 0.9344, 0.06374, 0.8836, 0.08849, 0.8328, 0.1269, 0.8328, 0.1765, 0.8836, 0.119, 0.8328, 0.1269, 0.782, 0.1761, 0.782, 0.2114, 0.8328, 0.1765, 0.782, 0.1761, 0.7313, 0.3396, 0.7313, 0.1525, 0.782, 0.2114, 0.7313, 0.3396, 0.6805, 0.3352, 0.6805, 0.4286, 0.7313, 0.1525, 0.6805, 0.3352, 0.6297, 0.1992, 0.6297, 0.2835, 0.6805, 0.4286, 0.6297, 0.1992, 0.5789, 0.3896, 0.5789, 0.1893, 0.6297, 0.2835, 0.5789, 0.3896, 0.5281, 0.2675, 0.5281, 0.3353, 0.5789, 0.1893, 0.5281, 0.2675, 0.4774, 0.2492, 0.4774, 0.3151, 0.5281, 0.3353, 0.4774, 0.2492, 0.4266, 0.3527, 0.4266, 0.3074, 0.4774, 0.3151, 0.4266, 0.3527, 0.3758, 0.328, 0.3758, 0.2334, 0.4266, 0.3074, 0.3758, 0.328, 0.325, 0.2996, 0.325, 0.1611, 0.3758, 0.2334, 0.325, 0.2996, 0.2742, 0.3731, 0.2742, 0.1546, 0.325, 0.1611, 0.2742, 0.3731, 0.2235, 0.1913, 0.2235, 0.3748, 0.2742, 0.1546, 0.2235, 0.1913, 0.1727, 0.104, 0.1727, 0.2534, 0.2235, 0.3748, 0.1727, 0.104, 0.1219, 0.1095, 0.1219, 0.1654, 0.1727, 0.2534, 0.1219, 0.1095, 0.07113, 0.05388, 0.07113, 0.04708, 0.1219, 0.1654, 0.07113, 0.05388, 0.02035, 0.03604, 0.02035, 0.03604, 0.07113, 0.04708, 0.9852, 0.03604, 0.9344, 0.06572, 0.9344, 0.06033, 0.9852, 0.03604, 0.9344, 0.06572, 0.8836, 0.1214, 0.8836, 0.08849, 0.9344, 0.06033, 0.8836, 0.1214, 0.8328, 0.3028, 0.8328, 0.1269, 0.8836, 0.08849, 0.8328, 0.3028, 0.782, 0.2199, 0.782, 0.1761, 0.8328, 0.1269, 0.782, 0.2199, 0.7313, 0.4286, 0.7313, 0.3396, 0.782, 0.1761, 0.7313, 0.4286, 0.6805, 0.3219, 0.6805, 0.3352, 0.7313, 0.3396, 0.6805, 0.3219, 0.6297, 0.2667, 0.6297, 0.1992, 0.6805, 0.3352, 0.6297, 0.2667, 0.5789, 0.4286, 0.5789, 0.3896, 0.6297, 0.1992, 0.5789, 0.4286, 0.5281, 0.1919, 0.5281, 0.2675, 0.5789, 0.3896, 0.5281, 0.1919, 0.4774, 0.324, 0.4774, 0.2492, 0.5281, 0.2675, 0.4774, 0.324, 0.4266, 0.1671, 0.4266, 0.3527, 0.4774, 0.2492, 0.4266, 0.1671, 0.3758, 0.3288, 0.3758, 0.328, 0.4266, 0.3527, 0.3758, 0.3288, 0.325, 0.3284, 0.325, 0.2996, 0.3758, 0.328, 0.325, 0.3284, 0.2742, 0.3105, 0.2742, 0.3731, 0.325, 0.2996, 0.2742, 0.3105, 0.2235, 0.2019, 0.2235, 0.1913, 0.2742, 0.3731, 0.2235, 0.2019, 0.1727, 0.2003, 0.1727, 0.104, 0.2235, 0.1913, 0.1727, 0.2003, 0.1219, 0.1096, 0.1219, 0.1095, 0.1727, 0.104, 0.1219, 0.1096, 0.07113, 0.0564, 0.07113, 0.05388, 0.1219, 0.1095, 0.07113, 0.0564, 0.02035, 0.03604, 0.02035, 0.03604, 0.07113, 0.05388, 0.0, 0.0, 0.0, 0.0, 0.0, 0.0, 0.0, 0.0, 0.0, 0.0, 0.0, 0.0, 0.0, 0.0, 0.0, 0.0, 0.0, 0.0, 0.0, 0.0, 0.0, 0.0, 0.0, 0.0, 0.0, 0.0, 0.0, 0.0, 0.0, 0.0, 0.0, 0.0, 0.0, 0.0, 0.0, 0.0, 0.0, 0.0, 0.0, 0.0, 0.0, 0.0, 0.0, 0.0, 0.0, 0.0, 0.0, 0.0, 0.0, 0.0, 0.0, 0.0, 0.0, 0.0, 0.0, 0.0, 0.0, 0.0, 0.0, 0.0, 0.0, 0.0, 0.0, 0.0, 0.0, 0.0, 0.0, 0.0, 0.0, 0.0, 0.0, 0.0, 0.0, 0.0, 0.0, 0.0, 0.0, 0.0, 0.0, 0.0, 0.0, 0.0, 0.0, 0.0, 0.0, 0.0, 0.0, 0.0, 0.0, 0.0, 0.0, 0.0, 0.0, 0.0, 0.0, 0.0, 0.0, 0.0, 0.0, 0.0, 0.0, 0.0, 0.0, 0.0, 0.0, 0.0, 0.0, 0.0, 0.0, 0.0, 0.0, 0.0, 0.0, 0.0, 0.0, 0.0, 0.0, 0.0, 0.0, 0.0, 0.0, 0.0, 0.0, 0.0, 0.0, 0.0, 0.0, 0.0, 0.0, 0.0, 0.0, 0.0, 0.0, 0.0, 0.0, 0.0, 0.0, 0.0, 0.0, 0.0, 0.0, 0.0, 0.0, 0.0, 0.0, 0.0, 0.0, 0.0, 0.0, 0.0, 0.0, 0.0, 0.0, 0.0, 0.0, 0.0, 0.0, 0.0, 0.0, 0.0, 0.0, 0.0, 0.0, 0.0, 0.0, 0.0, 0.0, 0.0, 0.0, 0.0, 0.0, 0.0, 0.0, 0.0, 0.0, 0.0, 0.0, 0.0, 0.0, 0.0, 0.0, 0.0, 0.0, 0.0, 0.0, 0.0, 0.0, 0.0, 0.0, 0.0, 0.0, 0.0, 0.0, 0.0, 0.0, 0.0, 0.0, 0.0, 0.0, 0.0, 0.0, 0.0, 0.0, 0.0, 0.0, 0.0, 0.0, 0.0, 0.0, 0.0, 0.0, 0.0, 0.0, 0.0, 0.0, 0.0, 0.0, 0.0, 0.0, 0.0, 0.0, 0.0, 0.0, 0.0, 0.0, 0.0, 0.0, 0.0, 0.0, 0.0, 0.0, 0.0, 0.0, 0.0, 0.0, 0.0, 0.0, 0.0, 0.0, 0.0, 0.0, 0.0, 0.0, 0.0, 0.0, 0.0, 0.0, 0.0, 0.0, 0.0, 0.0, 0.0, 0.0, 0.0, 0.0, 0.0, 0.0, 0.0, 0.0, 0.0, 0.0, 0.0, 0.0, 0.0, 0.0, 0.0, 0.0, 0.0, 0.0, 0.0, 0.0, 0.0, 0.0, 0.0, 0.0, 0.0, 0.0, 0.0, 0.0, 0.0, 0.0, 0.0, 0.0, 0.0, 0.0, 0.0, 0.0, 0.0, 0.0, 0.0, 0.0, 0.0, 0.0, 0.0, 0.0, 0.0, 0.0, 0.0, 0.0, 0.0, 0.0, 0.0, 0.0, 0.0, 0.02011, 0.4848, 0.07051, 0.5021, 0.07051, 0.5085, 0.02011, 0.4848, 0.07051, 0.5021, 0.1209, 0.5621, 0.1209, 0.5606, 0.07051, 0.5085, 0.1209, 0.5621, 0.1713, 0.6036, 0.1713, 0.5708, 0.1209, 0.5606, 0.1713, 0.6036, 0.2217, 0.7076, 0.2217, 0.6233, 0.1713, 0.5708, 0.2217, 0.7076, 0.2721, 0.8301, 0.2721, 0.8046, 0.2217, 0.6233, 0.2721, 0.8301, 0.3225, 0.6443, 0.3225, 0.8727, 0.2721, 0.8046, 0.3225, 0.6443, 0.3729, 0.8044, 0.3729, 0.8297, 0.3225, 0.8727, 0.3729, 0.8044, 0.4233, 0.6808, 0.4233, 0.6748, 0.3729, 0.8297, 0.4233, 0.6808, 0.4737, 0.8727, 0.4737, 0.5667, 0.4233, 0.6748, 0.4737, 0.8727, 0.5241, 0.8172, 0.5241, 0.7912, 0.4737, 0.5667, 0.5241, 0.8172, 0.5745, 0.7937, 0.5745, 0.7368, 0.5241, 0.7912, 0.5745, 0.7937, 0.6249, 0.816, 0.6249, 0.6987, 0.5745, 0.7368, 0.6249, 0.816, 0.6753, 0.6395, 0.6753, 0.7856, 0.6249, 0.6987, 0.6753, 0.6395, 0.7257, 0.7944, 0.7257, 0.7851, 0.6753, 0.7856, 0.7257, 0.7944, 0.7761, 0.745, 0.7761, 0.6914, 0.7257, 0.7851, 0.7761, 0.745, 0.8265, 0.5824, 0.8265, 0.6251, 0.7761, 0.6914, 0.8265, 0.5824, 0.8769, 0.5497, 0.8769, 0.5703, 0.8265, 0.6251, 0.8769, 0.5497, 0.9273, 0.511, 0.9273, 0.5211, 0.8769, 0.5703, 0.9273, 0.511, 0.9777, 0.4848, 0.9777, 0.4848, 0.9273, 0.5211, 0.02011, 0.4848, 0.07051, 0.5044, 0.07051, 0.5021, 0.02011, 0.4848, 0.07051, 0.5044, 0.1209, 0.6103, 0.1209, 0.5621, 0.07051, 0.5021, 0.1209, 0.6103, 0.1713, 0.5465, 0.1713, 0.6036, 0.1209, 0.5621, 0.1713, 0.5465, 0.2217, 0.8473, 0.2217, 0.7076, 0.1713, 0.6036, 0.2217, 0.8473, 0.2721, 0.5952, 0.2721, 0.8301, 0.2217, 0.7076, 0.2721, 0.5952, 0.3225, 0.6184, 0.3225, 0.6443, 0.2721, 0.8301, 0.3225, 0.6184, 0.3729, 0.5751, 0.3729, 0.8044, 0.3225, 0.6443, 0.3729, 0.5751, 0.4233, 0.7175, 0.4233, 0.6808, 0.3729, 0.8044, 0.4233, 0.7175, 0.4737, 0.8515, 0.4737, 0.8727, 0.4233, 0.6808, 0.4737, 0.8515, 0.5241, 0.8026, 0.5241, 0.8172, 0.4737, 0.8727, 0.5241, 0.8026, 0.5745, 0.7981, 0.5745, 0.7937, 0.5241, 0.8172, 0.5745, 0.7981, 0.6249, 0.5673, 0.6249, 0.816, 0.5745, 0.7937, 0.6249, 0.5673, 0.6753, 0.6974, 0.6753, 0.6395, 0.6249, 0.816, 0.6753, 0.6974, 0.7257, 0.7599, 0.7257, 0.7944, 0.6753, 0.6395, 0.7257, 0.7599, 0.7761, 0.6788, 0.7761, 0.745, 0.7257, 0.7944, 0.7761, 0.6788, 0.8265, 0.6849, 0.8265, 0.5824, 0.7761, 0.745, 0.8265, 0.6849, 0.8769, 0.6038, 0.8769, 0.5497, 0.8265, 0.5824, 0.8769, 0.6038, 0.9273, 0.5126, 0.9273, 0.511, 0.8769, 0.5497, 0.9273, 0.5126, 0.9777, 0.4848, 0.9777, 0.4848, 0.9273, 0.511, 0.02011, 0.4848, 0.07051, 0.5274, 0.07051, 0.5044, 0.02011, 0.4848, 0.07051, 0.5274, 0.1209, 0.5476, 0.1209, 0.6103, 0.07051, 0.5044, 0.1209, 0.5476, 0.1713, 0.6379, 0.1713, 0.5465, 0.1209, 0.6103, 0.1713, 0.6379, 0.2217, 0.776, 0.2217, 0.8473, 0.1713, 0.5465, 0.2217, 0.776, 0.2721, 0.6922, 0.2721, 0.5952, 0.2217, 0.8473, 0.2721, 0.6922, 0.3225, 0.6717, 0.3225, 0.6184, 0.2721, 0.5952, 0.3225, 0.6717, 0.3729, 0.8423, 0.3729, 0.5751, 0.3225, 0.6184, 0.3729, 0.8423, 0.4233, 0.5898, 0.4233, 0.7175, 0.3729, 0.5751, 0.4233, 0.5898, 0.4737, 0.6973, 0.4737, 0.8515, 0.4233, 0.7175, 0.4737, 0.6973, 0.5241, 0.7811, 0.5241, 0.8026, 0.4737, 0.8515, 0.5241, 0.7811, 0.5745, 0.6542, 0.5745, 0.7981, 0.5241, 0.8026, 0.5745, 0.6542, 0.6249, 0.815, 0.6249, 0.5673, 0.5745, 0.7981, 0.6249, 0.815, 0.6753, 0.8232, 0.6753, 0.6974, 0.6249, 0.5673, 0.6753, 0.8232, 0.7257, 0.6621, 0.7257, 0.7599, 0.6753, 0.6974, 0.7257, 0.6621, 0.7761, 0.7984, 0.7761, 0.6788, 0.7257, 0.7599, 0.7761, 0.7984, 0.8265, 0.6246, 0.8265, 0.6849, 0.7761, 0.6788, 0.8265, 0.6246, 0.8769, 0.5728, 0.8769, 0.6038, 0.8265, 0.6849, 0.8769, 0.5728, 0.9273, 0.5252, 0.9273, 0.5126, 0.8769, 0.6038, 0.9273, 0.5252, 0.9777, 0.4848, 0.9777, 0.4848, 0.9273, 0.5126, 0.02011, 0.4848, 0.07051, 0.4976, 0.07051, 0.5274, 0.02011, 0.4848, 0.07051, 0.4976, 0.1209, 0.5408, 0.1209, 0.5476, 0.07051, 0.5274, 0.1209, 0.5408, 0.1713, 0.6141, 0.1713, 0.6379, 0.1209, 0.5476, 0.1713, 0.6141, 0.2217, 0.7039, 0.2217, 0.776, 0.1713, 0.6379, 0.2217, 0.7039, 0.2721, 0.6712, 0.2721, 0.6922, 0.2217, 0.776, 0.2721, 0.6712, 0.3225, 0.6744, 0.3225, 0.6717, 0.2721, 0.6922, 0.3225, 0.6744, 0.3729, 0.642, 0.3729, 0.8423, 0.3225, 0.6717, 0.3729, 0.642, 0.4233, 0.7209, 0.4233, 0.5898, 0.3729, 0.8423, 0.4233, 0.7209, 0.4737, 0.635, 0.4737, 0.6973, 0.4233, 0.5898, 0.4737, 0.635, 0.5241, 0.8559, 0.5241, 0.7811, 0.4737, 0.6973, 0.5241, 0.8559, 0.5745, 0.568, 0.5745, 0.6542, 0.5241, 0.7811, 0.5745, 0.568, 0.6249, 0.7202, 0.6249, 0.815, 0.5745, 0.6542, 0.6249, 0.7202, 0.6753, 0.5999, 0.6753, 0.8232, 0.6249, 0.815, 0.6753, 0.5999, 0.7257, 0.7733, 0.7257, 0.6621, 0.6753, 0.8232, 0.7257, 0.7733, 0.7761, 0.5562, 0.7761, 0.7984, 0.7257, 0.6621, 0.7761, 0.5562, 0.8265, 0.6258, 0.8265, 0.6246, 0.7761, 0.7984, 0.8265, 0.6258, 0.8769, 0.5738, 0.8769, 0.5728, 0.8265, 0.6246, 0.8769, 0.5738, 0.9273, 0.5083, 0.9273, 0.5252, 0.8769, 0.5728, 0.9273, 0.5083, 0.9777, 0.4848, 0.9777, 0.4848, 0.9273, 0.5252, 0.02011, 0.4848, 0.07051, 0.4938, 0.07051, 0.4976, 0.02011, 0.4848, 0.07051, 0.4938, 0.1209, 0.5642, 0.1209, 0.5408, 0.07051, 0.4976, 0.1209, 0.5642, 0.1713, 0.5502, 0.1713, 0.6141, 0.1209, 0.5408, 0.1713, 0.5502, 0.2217, 0.5747, 0.2217, 0.7039, 0.1713, 0.6141, 0.2217, 0.5747, 0.2721, 0.6377, 0.2721, 0.6712, 0.2217, 0.7039, 0.2721, 0.6377, 0.3225, 0.6141, 0.3225, 0.6744, 0.2721, 0.6712, 0.3225, 0.6141, 0.3729, 0.646, 0.3729, 0.642, 0.3225, 0.6744, 0.3729, 0.646, 0.4233, 0.5855, 0.4233, 0.7209, 0.3729, 0.642, 0.4233, 0.5855, 0.4737, 0.7925, 0.4737, 0.635, 0.4233, 0.7209, 0.4737, 0.7925, 0.5241, 0.6349, 0.5241, 0.8559, 0.4737, 0.635, 0.5241, 0.6349, 0.5745, 0.7069, 0.5745, 0.568, 0.5241, 0.8559, 0.5745, 0.7069, 0.6249, 0.6862, 0.6249, 0.7202, 0.5745, 0.568, 0.6249, 0.6862, 0.6753, 0.6269, 0.6753, 0.5999, 0.6249, 0.7202, 0.6753, 0.6269, 0.7257, 0.6452, 0.7257, 0.7733, 0.6753, 0.5999, 0.7257, 0.6452, 0.7761, 0.5459, 0.7761, 0.5562, 0.7257, 0.7733, 0.7761, 0.5459, 0.8265, 0.6304, 0.8265, 0.6258, 0.7761, 0.5562, 0.8265, 0.6304, 0.8769, 0.5167, 0.8769, 0.5738, 0.8265, 0.6258, 0.8769, 0.5167, 0.9273, 0.4944, 0.9273, 0.5083, 0.8769, 0.5738, 0.9273, 0.4944, 0.9777, 0.4848, 0.9777, 0.4848, 0.9273, 0.5083, 0.02011, 0.4848, 0.07051, 0.4876, 0.07051, 0.4938, 0.02011, 0.4848, 0.07051, 0.4876, 0.1209, 0.5153, 0.1209, 0.5642, 0.07051, 0.4938, 0.1209, 0.5153, 0.1713, 0.5528, 0.1713, 0.5502, 0.1209, 0.5642, 0.1713, 0.5528, 0.2217, 0.5877, 0.2217, 0.5747, 0.1713, 0.5502, 0.2217, 0.5877, 0.2721, 0.571, 0.2721, 0.6377, 0.2217, 0.5747, 0.2721, 0.571, 0.3225, 0.6418, 0.3225, 0.6141, 0.2721, 0.6377, 0.3225, 0.6418, 0.3729, 0.6395, 0.3729, 0.646, 0.3225, 0.6141, 0.3729, 0.6395, 0.4233, 0.5693, 0.4233, 0.5855, 0.3729, 0.646, 0.4233, 0.5693, 0.4737, 0.6385, 0.4737, 0.7925, 0.4233, 0.5855, 0.4737, 0.6385, 0.5241, 0.6016, 0.5241, 0.6349, 0.4737, 0.7925, 0.5241, 0.6016, 0.5745, 0.6151, 0.5745, 0.7069, 0.5241, 0.6349, 0.5745, 0.6151, 0.6249, 0.6875, 0.6249, 0.6862, 0.5745, 0.7069, 0.6249, 0.6875, 0.6753, 0.672, 0.6753, 0.6269, 0.6249, 0.6862, 0.6753, 0.672, 0.7257, 0.5836, 0.7257, 0.6452, 0.6753, 0.6269, 0.7257, 0.5836, 0.7761, 0.5935, 0.7761, 0.5459, 0.7257, 0.6452, 0.7761, 0.5935, 0.8265, 0.5289, 0.8265, 0.6304, 0.7761, 0.5459, 0.8265, 0.5289, 0.8769, 0.521, 0.8769, 0.5167, 0.8265, 0.6304, 0.8769, 0.521, 0.9273, 0.4862, 0.9273, 0.4944, 0.8769, 0.5167, 0.9273, 0.4862, 0.9777, 0.4848, 0.9777, 0.4848, 0.9273, 0.4944, 0.02011, 0.4848, 0.07051, 0.4848, 0.07051, 0.4876, 0.02011, 0.4848, 0.07051, 0.4848, 0.1209, 0.4933, 0.1209, 0.5153, 0.07051, 0.4876, 0.1209, 0.4933, 0.1713, 0.5143, 0.1713, 0.5528, 0.1209, 0.5153, 0.1713, 0.5143, 0.2217, 0.5592, 0.2217, 0.5877, 0.1713, 0.5528, 0.2217, 0.5592, 0.2721, 0.5759, 0.2721, 0.571, 0.2217, 0.5877, 0.2721, 0.5759, 0.3225, 0.5415, 0.3225, 0.6418, 0.2721, 0.571, 0.3225, 0.5415, 0.3729, 0.5597, 0.3729, 0.6395, 0.3225, 0.6418, 0.3729, 0.5597, 0.4233, 0.58, 0.4233, 0.5693, 0.3729, 0.6395, 0.4233, 0.58, 0.4737, 0.5817, 0.4737, 0.6385, 0.4233, 0.5693, 0.4737, 0.5817, 0.5241, 0.5736, 0.5241, 0.6016, 0.4737, 0.6385, 0.5241, 0.5736, 0.5745, 0.6, 0.5745, 0.6151, 0.5241, 0.6016, 0.5745, 0.6, 0.6249, 0.5551, 0.6249, 0.6875, 0.5745, 0.6151, 0.6249, 0.5551, 0.6753, 0.5556, 0.6753, 0.672, 0.6249, 0.6875, 0.6753, 0.5556, 0.7257, 0.5262, 0.7257, 0.5836, 0.6753, 0.672, 0.7257, 0.5262, 0.7761, 0.5736, 0.7761, 0.5935, 0.7257, 0.5836, 0.7761, 0.5736, 0.8265, 0.5037, 0.8265, 0.5289, 0.7761, 0.5935, 0.8265, 0.5037, 0.8769, 0.5047, 0.8769, 0.521, 0.8265, 0.5289, 0.8769, 0.5047, 0.9273, 0.4848, 0.9273, 0.4862, 0.8769, 0.521, 0.9273, 0.4848, 0.9777, 0.4848, 0.9777, 0.4848, 0.9273, 0.4862, 0.02011, 0.4848, 0.07051, 0.4848, 0.07051, 0.4848, 0.02011, 0.4848, 0.07051, 0.4848, 0.1209, 0.4848, 0.1209, 0.4933, 0.07051, 0.4848, 0.1209, 0.4848, 0.1713, 0.4915, 0.1713, 0.5143, 0.1209, 0.4933, 0.1713, 0.4915, 0.2217, 0.5034, 0.2217, 0.5592, 0.1713, 0.5143, 0.2217, 0.5034, 0.2721, 0.518, 0.2721, 0.5759, 0.2217, 0.5592, 0.2721, 0.518, 0.3225, 0.4947, 0.3225, 0.5415, 0.2721, 0.5759, 0.3225, 0.4947, 0.3729, 0.5148, 0.3729, 0.5597, 0.3225, 0.5415, 0.3729, 0.5148, 0.4233, 0.5012, 0.4233, 0.58, 0.3729, 0.5597, 0.4233, 0.5012, 0.4737, 0.5048, 0.4737, 0.5817, 0.4233, 0.58, 0.4737, 0.5048, 0.5241, 0.499, 0.5241, 0.5736, 0.4737, 0.5817, 0.5241, 0.499, 0.5745, 0.5137, 0.5745, 0.6, 0.5241, 0.5736, 0.5745, 0.5137, 0.6249, 0.5112, 0.6249, 0.5551, 0.5745, 0.6, 0.6249, 0.5112, 0.6753, 0.5143, 0.6753, 0.5556, 0.6249, 0.5551, 0.6753, 0.5143, 0.7257, 0.4998, 0.7257, 0.5262, 0.6753, 0.5556, 0.7257, 0.4998, 0.7761, 0.496, 0.7761, 0.5736, 0.7257, 0.5262, 0.7761, 0.496, 0.8265, 0.4874, 0.8265, 0.5037, 0.7761, 0.5736, 0.8265, 0.4874, 0.8769, 0.4848, 0.8769, 0.5047, 0.8265, 0.5037, 0.8769, 0.4848, 0.9273, 0.4848, 0.9273, 0.4848, 0.8769, 0.5047, 0.9273, 0.4848, 0.9777, 0.4848, 0.9777, 0.4848, 0.9273, 0.4848, 0.02011, 0.4848, 0.07051, 0.4848, 0.07051, 0.4848, 0.02011, 0.4848, 0.07051, 0.4848, 0.1209, 0.4848, 0.1209, 0.4848, 0.07051, 0.4848, 0.1209, 0.4848, 0.1713, 0.4848, 0.1713, 0.4915, 0.1209, 0.4848, 0.1713, 0.4848, 0.2217, 0.4848, 0.2217, 0.5034, 0.1713, 0.4915, 0.2217, 0.4848, 0.2721, 0.4848, 0.2721, 0.518, 0.2217, 0.5034, 0.2721, 0.4848, 0.3225, 0.4848, 0.3225, 0.4947, 0.2721, 0.518, 0.3225, 0.4848, 0.3729, 0.4848, 0.3729, 0.5148, 0.3225, 0.4947, 0.3729, 0.4848, 0.4233, 0.4848, 0.4233, 0.5012, 0.3729, 0.5148, 0.4233, 0.4848, 0.4737, 0.4848, 0.4737, 0.5048, 0.4233, 0.5012, 0.4737, 0.4848, 0.5241, 0.4848, 0.5241, 0.499, 0.4737, 0.5048, 0.5241, 0.4848, 0.5745, 0.4848, 0.5745, 0.5137, 0.5241, 0.499, 0.5745, 0.4848, 0.6249, 0.4848, 0.6249, 0.5112, 0.5745, 0.5137, 0.6249, 0.4848, 0.6753, 0.4848, 0.6753, 0.5143, 0.6249, 0.5112, 0.6753, 0.4848, 0.7257, 0.4848, 0.7257, 0.4998, 0.6753, 0.5143, 0.7257, 0.4848, 0.7761, 0.4848, 0.7761, 0.496, 0.7257, 0.4998, 0.7761, 0.4848, 0.8265, 0.4848, 0.8265, 0.4874, 0.7761, 0.496, 0.8265, 0.4848, 0.8769, 0.4848, 0.8769, 0.4848, 0.8265, 0.4874, 0.8769, 0.4848, 0.9273, 0.4848, 0.9273, 0.4848, 0.8769, 0.4848, 0.9273, 0.4848, 0.9777, 0.4848, 0.9777, 0.4848, 0.9273, 0.4848])
me_terrain.materials.append(mat_texture)
me_terrain.use_remesh_fix_poles = True
me_terrain.use_remesh_preserve_attributes = False
me_terrain.update()

# ---- objects
ob_terrain = bpy.data.objects.new('Terrain', me_terrain)

# ---- transforms, parenting, visibility, modifiers, constraints
ob_terrain.location = (0.0, 0.0, 0.0)

# ---- collection membership
col_collection.objects.link(ob_terrain)

# ---- scene / render settings (as saved in the file)
scene.frame_start = 1; scene.frame_end = 250; scene.frame_set(1)
scene.render.engine = 'BLENDER_EEVEE_NEXT'
scene.render.resolution_x = 1024
scene.render.resolution_y = 1024
scene.render.filter_size = 1.0
scene.render.film_transparent = True
scene.cycles.use_denoising = False
scene.cycles.samples = 128
scene.cycles.sampling_pattern = 'TABULATED_SOBOL'
scene.cycles.use_adaptive_sampling = False
scene.cycles.use_light_tree = False
scene.eevee.use_overscan = True
scene.eevee.overscan_size = 10.0
scene.view_settings.view_transform = 'Filmic'
bpy.context.view_layer.update()

# ---- added for rendering (the .blend has no active camera and no usable light): camera, sun
cam_auto = bpy.data.cameras.new('AutoCamera')
cam_auto.lens = 50.0
cam_auto.sensor_width = 36.0
cam_auto.clip_end = 1000.0
ob_auto_camera = bpy.data.objects.new('AutoCamera', cam_auto)
scene.collection.objects.link(ob_auto_camera)
ob_auto_camera.location = (26.4436, -25.8285, 17.4312)
ob_auto_camera.rotation_euler = (1.09748, -7.21219e-08, 0.694738)
scene.camera = ob_auto_camera
light_auto_sun = bpy.data.lights.new('AutoSun', 'SUN')
light_auto_sun.energy = 3.0
light_auto_sun.angle = 0.0523599
ob_auto_sun = bpy.data.objects.new('AutoSun', light_auto_sun)
scene.collection.objects.link(ob_auto_sun)
ob_auto_sun.rotation_euler = (0.872665, 0.174533, 0.523599)
bpy.context.view_layer.update()
